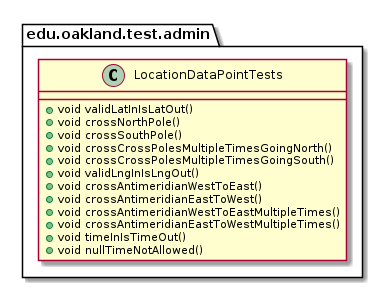

The diagram above was rendered by PlantUML. Its source (embedded in the PNG):
@startuml LocationDataPointTests

package edu.oakland.test.admin {
    class LocationDataPointTests {
        + void validLatInIsLatOut()
        + void crossNorthPole()
        + void crossSouthPole()
        + void crossCrossPolesMultipleTimesGoingNorth()
        + void crossCrossPolesMultipleTimesGoingSouth()
        + void validLngInIsLngOut()
        + void crossAntimeridianWestToEast()
        + void crossAntimeridianEastToWest()
        + void crossAntimeridianWestToEastMultipleTimes()
        + void crossAntimeridianEastToWestMultipleTimes()
        + void timeInIsTimeOut()
        + void nullTimeNotAllowed()
    }
}

@enduml